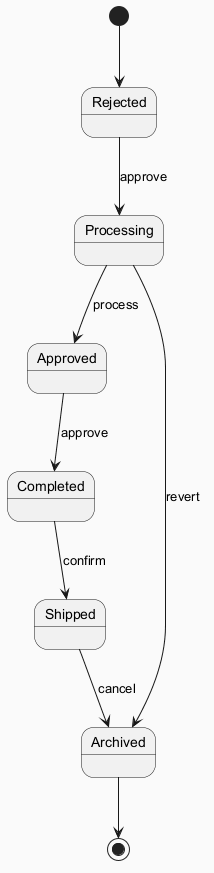

The diagram above was rendered by PlantUML. Its source (embedded in the PNG):
@startuml
skinparam backgroundColor #FAFAFA
skinparam classBackgroundColor #FFF3E0
skinparam classBorderColor #E65100
[*] --> Rejected
Rejected --> Processing : approve
Processing --> Approved : process
Approved --> Completed : approve
Completed --> Shipped : confirm
Shipped --> Archived : cancel
Processing --> Archived : revert
Archived --> [*]
@enduml